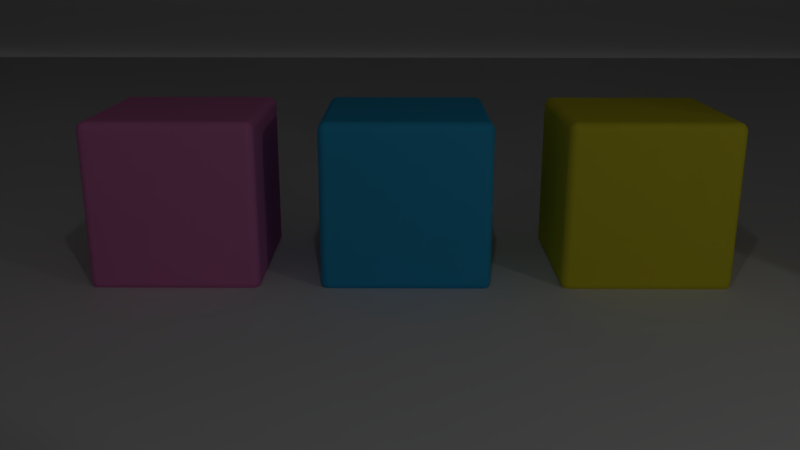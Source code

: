 # Source: base.blend  (saved by Blender 2.79.0; exported with 4.5.12 LTS)
import bpy
from mathutils import Matrix  # noqa: F401  (used for matrix-valued properties, if any)

bpy.ops.wm.read_factory_settings(use_empty=True)
scene = bpy.context.scene
scene.name = 'Scene'

# ---- collections
col_collection_1 = bpy.data.collections.new('Collection 1'); scene.collection.children.link(col_collection_1)

# ---- materials (node trees are filled in below, after node groups)
mat_material_001 = bpy.data.materials.new('Material.001')
mat_material_001.alpha_threshold = 0.0
mat_material_001.use_transparent_shadow = False
mat_material_001.specular_color = (0.0, 0.0, 0.0)
mat_material_001.roughness = 3.14
mat_material_001.specular_intensity = 0.3333
mat_material = bpy.data.materials.new('Material')
mat_material.alpha_threshold = 0.0
mat_material.use_transparent_shadow = False
mat_material.diffuse_color = (0.04045, 0.4581, 0.8, 1.0)
mat_material.roughness = 0.5
mat_material.line_color = (0.0, 0.0, 0.0, 1.0)
mat_material_002 = bpy.data.materials.new('Material.002')
mat_material_002.alpha_threshold = 0.0
mat_material_002.use_transparent_shadow = False
mat_material_002.diffuse_color = (0.8, 0.2398, 0.542, 1.0)
mat_material_002.roughness = 0.5
mat_material_002.line_color = (0.0, 0.0, 0.0, 1.0)
mat_material_003 = bpy.data.materials.new('Material.003')
mat_material_003.alpha_threshold = 0.0
mat_material_003.use_transparent_shadow = False
mat_material_003.diffuse_color = (0.8, 0.7062, 0.03941, 1.0)
mat_material_003.roughness = 0.5
mat_material_003.line_color = (0.0, 0.0, 0.0, 1.0)
mat_material_005 = bpy.data.materials.new('Material.005')
mat_material_005.alpha_threshold = 0.0
mat_material_005.use_transparent_shadow = False
mat_material_005.specular_color = (0.0, 0.0, 0.0)
mat_material_005.roughness = 3.14
mat_material_007 = bpy.data.materials.new('Material.007')
mat_material_007.alpha_threshold = 0.0
mat_material_007.use_transparent_shadow = False
mat_material_007.specular_color = (0.0, 0.0, 0.0)
mat_material_007.roughness = 0.0
mat_material_008 = bpy.data.materials.new('Material.008')
mat_material_008.alpha_threshold = 0.0
mat_material_008.use_transparent_shadow = False
mat_material_008.specular_color = (0.0, 0.0, 0.0)
mat_material_008.roughness = 0.0
mat_material_009 = bpy.data.materials.new('Material.009')
mat_material_009.alpha_threshold = 0.0
mat_material_009.use_transparent_shadow = False
mat_material_009.specular_color = (0.0, 0.0, 0.0)
mat_material_009.roughness = 0.0

# ---- material node trees

# ---- world
world_world = bpy.data.worlds.new('World'); scene.world = world_world
world_world.color = (0.05088, 0.05088, 0.05088)
world_world.use_sun_shadow = False
world_world.sun_shadow_jitter_overblur = 0.0
world_world.cycles.sampling_method = 'MANUAL'

# ---- cameras
cam_camera = bpy.data.cameras.new('Camera')
cam_camera.clip_end = 100.0
cam_camera.lens = 35.0
cam_camera.sensor_width = 32.0
cam_camera.sensor_height = 18.0
cam_camera.ortho_scale = 7.314
cam_camera.dof.focus_distance = 0.0
cam_camera.dof.aperture_fstop = 128.0

# ---- lights
light_point_002 = bpy.data.lights.new('Point.002', 'POINT')
light_point_002.transmission_factor = 0.0
light_point_002.energy = 66.0
light_point_002.shadow_buffer_clip_start = 0.5
light_point_002.shadow_soft_size = 0.1
light_point_002.shadow_maximum_resolution = 0.006
light_point_002.use_absolute_resolution = True
light_sun_002 = bpy.data.lights.new('Sun.002', 'SUN')
light_sun_002.transmission_factor = 0.0
light_sun_002.angle = 0.1993
light_sun_002.energy = 1.15
light_sun_002.shadow_buffer_clip_start = 0.5
light_sun_002.shadow_soft_size = 0.1
light_sun_002.shadow_cascade_max_distance = 1000.0
light_spot_003 = bpy.data.lights.new('Spot.003', 'SPOT')
light_spot_003.transmission_factor = 0.0
light_spot_003.energy = 100.0
light_spot_003.shadow_buffer_clip_start = 0.5
light_spot_003.shadow_soft_size = 0.1
light_spot_003.shadow_maximum_resolution = 0.006
light_spot_003.use_absolute_resolution = True

# ---- meshes
me_plane = bpy.data.meshes.new('Plane')
me_plane.from_pydata([(-1.0, -1.0, 0.0), (1.0, -1.0, 0.0), (-1.0, 1.0, 0.0), (1.0, 1.0, 0.0)], [], [(0, 1, 3, 2)])
me_plane.materials.append(mat_material_001)
me_plane.use_remesh_preserve_volume = False
me_plane.use_remesh_preserve_attributes = False
me_plane.use_mirror_vertex_groups = False
me_plane.update()
me_cube = bpy.data.meshes.new('Cube')
me_cube.from_pydata([(1.0, 1.0, -1.0), (1.0, -1.0, -1.0), (-1.0, -1.0, -1.0), (-1.0, 1.0, -1.0), (1.0, 1.0, 1.0), (1.0, -1.0, 1.0), (-1.0, -1.0, 1.0), (-1.0, 1.0, 1.0)], [], [(0, 1, 2, 3), (4, 7, 6, 5), (0, 4, 5, 1), (1, 5, 6, 2), (2, 6, 7, 3), (4, 0, 3, 7)])
me_cube.materials.append(mat_material)
me_cube.use_remesh_preserve_volume = False
me_cube.use_remesh_preserve_attributes = False
me_cube.use_mirror_vertex_groups = False
me_cube.update()
me_cube_001 = bpy.data.meshes.new('Cube.001')
me_cube_001.from_pydata([(1.0, 1.0, -1.0), (1.0, -1.0, -1.0), (-1.0, -1.0, -1.0), (-1.0, 1.0, -1.0), (1.0, 1.0, 1.0), (1.0, -1.0, 1.0), (-1.0, -1.0, 1.0), (-1.0, 1.0, 1.0)], [], [(0, 1, 2, 3), (4, 7, 6, 5), (0, 4, 5, 1), (1, 5, 6, 2), (2, 6, 7, 3), (4, 0, 3, 7)])
me_cube_001.materials.append(mat_material_002)
me_cube_001.use_remesh_preserve_volume = False
me_cube_001.use_remesh_preserve_attributes = False
me_cube_001.use_mirror_vertex_groups = False
me_cube_001.update()
me_cube_002 = bpy.data.meshes.new('Cube.002')
me_cube_002.from_pydata([(1.0, 1.0, -1.0), (1.0, -1.0, -1.0), (-1.0, -1.0, -1.0), (-1.0, 1.0, -1.0), (1.0, 1.0, 1.0), (1.0, -1.0, 1.0), (-1.0, -1.0, 1.0), (-1.0, 1.0, 1.0)], [], [(0, 1, 2, 3), (4, 7, 6, 5), (0, 4, 5, 1), (1, 5, 6, 2), (2, 6, 7, 3), (4, 0, 3, 7)])
me_cube_002.materials.append(mat_material_003)
me_cube_002.use_remesh_preserve_volume = False
me_cube_002.use_remesh_preserve_attributes = False
me_cube_002.use_mirror_vertex_groups = False
me_cube_002.update()
me_plane_002 = bpy.data.meshes.new('Plane.002')
me_plane_002.from_pydata([(-1.0, -1.0, 0.0), (1.0, -1.0, 0.0), (-1.0, 1.0, 0.0), (1.0, 1.0, 0.0)], [], [(0, 1, 3, 2)])
me_plane_002.materials.append(mat_material_005)
me_plane_002.use_remesh_preserve_volume = False
me_plane_002.use_remesh_preserve_attributes = False
me_plane_002.use_mirror_vertex_groups = False
me_plane_002.update()
me_plane_004 = bpy.data.meshes.new('Plane.004')
me_plane_004.from_pydata([(-1.0, -1.0, 0.0), (1.0, -1.0, 0.0), (-1.0, 1.0, 0.0), (1.0, 1.0, 0.0)], [], [(0, 1, 3, 2)])
me_plane_004.materials.append(mat_material_007)
me_plane_004.use_remesh_preserve_volume = False
me_plane_004.use_remesh_preserve_attributes = False
me_plane_004.use_mirror_vertex_groups = False
me_plane_004.update()
me_plane_005 = bpy.data.meshes.new('Plane.005')
me_plane_005.from_pydata([(-1.0, -1.0, 0.0), (1.0, -1.0, 0.0), (-1.0, 1.0, 0.0), (1.0, 1.0, 0.0)], [], [(0, 1, 3, 2)])
me_plane_005.materials.append(mat_material_008)
me_plane_005.use_remesh_preserve_volume = False
me_plane_005.use_remesh_preserve_attributes = False
me_plane_005.use_mirror_vertex_groups = False
me_plane_005.update()
me_plane_006 = bpy.data.meshes.new('Plane.006')
me_plane_006.from_pydata([(-1.0, -1.0, 0.0), (1.0, -1.0, 0.0), (-1.0, 1.0, 0.0), (1.0, 1.0, 0.0)], [], [(0, 1, 3, 2)])
me_plane_006.materials.append(mat_material_009)
me_plane_006.use_remesh_preserve_volume = False
me_plane_006.use_remesh_preserve_attributes = False
me_plane_006.use_mirror_vertex_groups = False
me_plane_006.update()

# ---- objects
ob_point = bpy.data.objects.new('Point', light_point_002)
ob_sun = bpy.data.objects.new('Sun', light_sun_002)
ob_spot = bpy.data.objects.new('Spot', light_spot_003)
ob_main_plane = bpy.data.objects.new('main_plane', me_plane)
ob_cube = bpy.data.objects.new('Cube', me_cube)
ob_camera = bpy.data.objects.new('Camera', cam_camera)
ob_cube_001 = bpy.data.objects.new('Cube.001', me_cube_001)
ob_cube_002 = bpy.data.objects.new('Cube.002', me_cube_002)
ob_plane_001 = bpy.data.objects.new('Plane.001', me_plane_002)
ob_plane_002 = bpy.data.objects.new('Plane.002', me_plane_004)
ob_top_plane = bpy.data.objects.new('top_plane', me_plane_005)
ob_plane_004 = bpy.data.objects.new('Plane.004', me_plane_006)

# ---- transforms, parenting, visibility, modifiers, constraints
ob_point.location = (7.601, 0.022, 7.76)
ob_point.lineart.crease_threshold = 0.0
ob_sun.location = (19.58, -9.711, 7.846)
ob_sun.lineart.crease_threshold = 0.0
ob_spot.location = (8.56, 8.156, 3.688)
ob_spot.rotation_euler = (-0.4369, -0.9959, -1.816)
ob_spot.lineart.crease_threshold = 0.0
ob_main_plane.location = (1.87, -1.146, -0.9715)
ob_main_plane.rotation_euler = (0.0, 0.002795, 0.0)
ob_main_plane.scale = (25.55, 25.0, 0.5302)
ob_main_plane.lineart.crease_threshold = 0.0
ob_cube.location = (0.0, 0.0, 0.0)
ob_cube.lock_rotations_4d = False
ob_cube.empty_display_type = 'ARROWS'
ob_cube.lineart.crease_threshold = 0.0
_m = ob_cube.modifiers.new('Bevel', 'BEVEL')
_m.segments = 47
_m.limit_method = 'NONE'
_m.angle_limit = 0.6562
_m.spread = 0.0
ob_camera.location = (10.62, -0.009933, 2.74)
ob_camera.rotation_euler = (1.276, -0.001008, 1.577)
ob_camera.lock_rotations_4d = False
ob_camera.empty_display_type = 'ARROWS'
ob_camera.color = (0.0, 0.0, 0.0, 0.0)
ob_camera.display_type = 'WIRE'
ob_camera.lineart.crease_threshold = 0.0
ob_cube_001.location = (0.0, -2.714, 0.0)
ob_cube_001.lock_rotations_4d = False
ob_cube_001.empty_display_type = 'ARROWS'
ob_cube_001.lineart.crease_threshold = 0.0
_m = ob_cube_001.modifiers.new('Bevel', 'BEVEL')
_m.segments = 47
_m.limit_method = 'NONE'
_m.angle_limit = 0.6562
_m.spread = 0.0
ob_cube_002.location = (0.0, 2.83, 0.0)
ob_cube_002.lock_rotations_4d = False
ob_cube_002.empty_display_type = 'ARROWS'
ob_cube_002.lineart.crease_threshold = 0.0
_m = ob_cube_002.modifiers.new('Bevel', 'BEVEL')
_m.segments = 47
_m.limit_method = 'NONE'
_m.angle_limit = 0.6562
_m.spread = 0.0
_m = ob_cube_002.modifiers.new('Subsurf', 'SUBSURF')
_m.uv_smooth = 'PRESERVE_CORNERS'
_m.quality = 2
_m.levels = 2
_m.show_only_control_edges = False
ob_plane_001.location = (-24.09, -1.146, -1.053)
ob_plane_001.rotation_euler = (-0.0, 1.571, -0.0)
ob_plane_001.scale = (-25.7, -25.15, -0.5333)
ob_plane_001.lineart.crease_threshold = 0.0
ob_plane_002.location = (0.1234, 24.14, -1.053)
ob_plane_002.rotation_euler = (-0.0, 1.571, -1.561)
ob_plane_002.scale = (-25.7, -25.15, -0.5333)
ob_plane_002.lineart.crease_threshold = 0.0
ob_top_plane.location = (1.018, -0.9997, 22.65)
ob_top_plane.rotation_euler = (-0.009997, -0.01641, -1.571)
ob_top_plane.scale = (-25.7, -25.15, -0.5333)
ob_top_plane.lineart.crease_threshold = 0.0
ob_plane_004.location = (1.018, -25.02, -1.044)
ob_plane_004.rotation_euler = (-0.008602, -1.568, -1.572)
ob_plane_004.scale = (-25.7, -25.15, -0.5333)
ob_plane_004.lineart.crease_threshold = 0.0

# ---- collection membership
col_collection_1.objects.link(ob_point)
col_collection_1.objects.link(ob_sun)
col_collection_1.objects.link(ob_spot)
col_collection_1.objects.link(ob_main_plane)
col_collection_1.objects.link(ob_cube)
col_collection_1.objects.link(ob_camera)
col_collection_1.objects.link(ob_cube_001)
col_collection_1.objects.link(ob_cube_002)
col_collection_1.objects.link(ob_plane_001)
col_collection_1.objects.link(ob_plane_002)
col_collection_1.objects.link(ob_top_plane)
col_collection_1.objects.link(ob_plane_004)

# ---- scene / render settings (as saved in the file)
scene.camera = ob_camera
scene.frame_start = 1; scene.frame_end = 250; scene.frame_set(14)
scene.render.engine = 'BLENDER_EEVEE_NEXT'
scene.render.resolution_percentage = 50
scene.render.dither_intensity = 0.0
scene.cycles.use_denoising = False
scene.cycles.samples = 128
scene.cycles.sampling_pattern = 'TABULATED_SOBOL'
scene.cycles.use_adaptive_sampling = False
scene.cycles.use_light_tree = False
scene.cycles.blur_glossy = 0.0
scene.cycles.sample_clamp_indirect = 0.0
scene.view_settings.view_transform = 'Standard'
bpy.context.view_layer.update()
